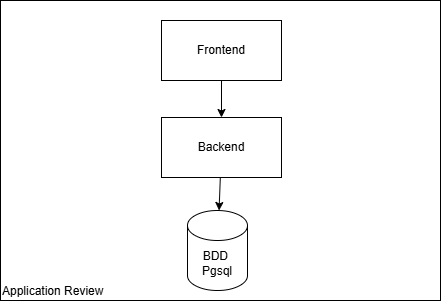

The diagram above was exported from draw.io. Its source (the exported page's mxGraphModel, read from the mxfile embedded in the PNG):
<mxGraphModel dx="540" dy="801" grid="1" gridSize="10" guides="1" tooltips="1" connect="1" arrows="1" fold="1" page="1" pageScale="1" pageWidth="827" pageHeight="1169" math="0" shadow="0">
  <root>
    <mxCell id="0" />
    <mxCell id="1" parent="0" />
    <mxCell id="3" value="Application Review" style="rounded=0;whiteSpace=wrap;html=1;verticalAlign=bottom;align=left;" vertex="1" parent="1">
      <mxGeometry x="50" y="110" width="440" height="300" as="geometry" />
    </mxCell>
    <mxCell id="4" value="BDD&amp;nbsp;&lt;br&gt;Pgsql" style="shape=cylinder3;whiteSpace=wrap;html=1;boundedLbl=1;backgroundOutline=1;size=15;" vertex="1" parent="1">
      <mxGeometry x="237" y="320" width="60" height="80" as="geometry" />
    </mxCell>
    <mxCell id="8" value="" style="edgeStyle=none;html=1;" edge="1" parent="1" source="5" target="6">
      <mxGeometry relative="1" as="geometry" />
    </mxCell>
    <mxCell id="5" value="Frontend" style="rounded=0;whiteSpace=wrap;html=1;" vertex="1" parent="1">
      <mxGeometry x="211" y="130" width="120" height="60" as="geometry" />
    </mxCell>
    <mxCell id="9" value="" style="edgeStyle=none;html=1;" edge="1" parent="1" source="6" target="4">
      <mxGeometry relative="1" as="geometry" />
    </mxCell>
    <mxCell id="6" value="Backend" style="rounded=0;whiteSpace=wrap;html=1;" vertex="1" parent="1">
      <mxGeometry x="211" y="227" width="120" height="60" as="geometry" />
    </mxCell>
  </root>
</mxGraphModel>